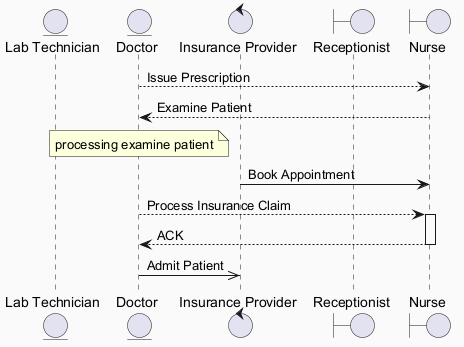

The diagram above was rendered by PlantUML. Its source (embedded in the PNG):
@startuml
skinparam backgroundColor #FAFAFA
skinparam classBackgroundColor #FFF3E0
skinparam classBorderColor #E65100
entity "Lab Technician" as LT
entity "Doctor" as D
control "Insurance Provider" as IP
boundary "Receptionist" as R
boundary "Nurse" as N
D --> N : Issue Prescription
N --> D : Examine Patient
note over D : processing examine patient
IP -> N : Book Appointment
D --> N : Process Insurance Claim
activate N
N --> D : ACK
deactivate N
D ->> IP : Admit Patient
@enduml